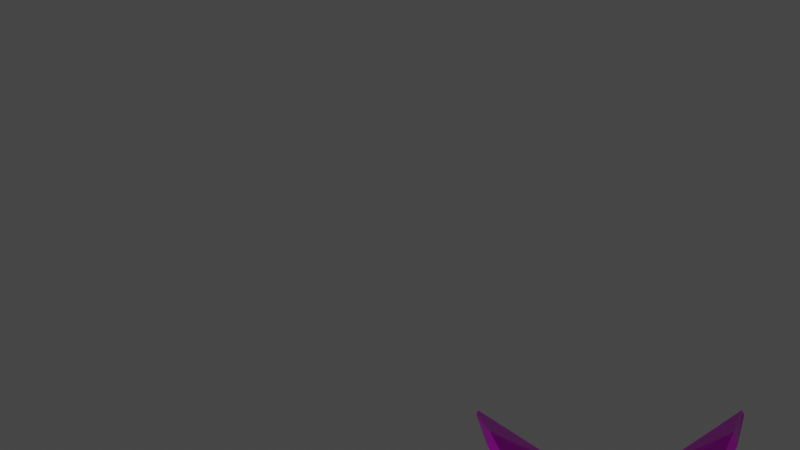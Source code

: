 # Source: untitled.blend  (saved by Blender 2.90.8; exported with 4.5.12 LTS)
import bpy
from mathutils import Matrix  # noqa: F401  (used for matrix-valued properties, if any)

bpy.ops.wm.read_factory_settings(use_empty=True)
scene = bpy.context.scene
scene.name = 'Scene'

# ---- collections
col_collection = bpy.data.collections.new('Collection'); scene.collection.children.link(col_collection)

# ---- images (referenced by path relative to the original .blend; pixels are not part of the script)
import os
ASSET_DIR = os.environ.get("B2B_ASSET_DIR", "")  # directory of the original .blend (textures are referenced by path, not embedded)
HERE = os.path.dirname(os.path.abspath(__file__))  # packed textures are extracted next to this script under _unpacked/

def load_image(name, relpath, width, height, colorspace="sRGB"):
    """Load a texture the original file referenced (path relative to the .blend, or extracted next to this script)."""
    p = next((c for c in (os.path.join(HERE, relpath), os.path.join(ASSET_DIR, relpath)) if relpath and os.path.exists(c)), "")
    if p:
        img = bpy.data.images.load(p, check_existing=True)
        img.name = name
    else:  # same state as the original file: an image datablock whose file is absent (Cycles renders it pink)
        img = bpy.data.images.new(name, width, height)
        img.source = "FILE"
        img.filepath = "//" + (relpath or name)
    img.colorspace_settings.name = colorspace
    return img
img_untitled_009 = load_image('Untitled.009', 'DOLPHIN.009.png', 1024, 1024, 'sRGB')

# ---- materials (node trees are filled in below, after node groups)
mat_material = bpy.data.materials.new('Material')
mat_material.use_transparent_shadow = False

# ---- material node trees
mat_material.use_nodes = True; mat_material.node_tree.nodes.clear()
_N = mat_material.node_tree.nodes; _L = mat_material.node_tree.links
n0 = _N.new('ShaderNodeOutputMaterial'); n0.name = 'Material Output'; n0.location = (300, 300)
n1 = _N.new('ShaderNodeBsdfPrincipled'); n1.name = 'Principled BSDF'; n1.location = (10, 300)
n1.distribution = 'GGX'
n1.subsurface_method = 'BURLEY'
n1.inputs[1].default_value = 0.1818
n1.inputs[2].default_value = 0.0
n1.inputs[3].default_value = 1.45
n1.inputs[13].default_value = 0.5073
n1.inputs[27].default_value = (0.0, 0.0, 0.0, 1.0)
n1.inputs[28].default_value = 1.0
n2 = _N.new('ShaderNodeTexImage'); n2.name = 'Image Texture'; n2.location = (-358, 151)
n2.image = img_untitled_009
_L.new(n1.outputs[0], n0.inputs[0])
_L.new(n2.outputs[0], n1.inputs[0])
n0.is_active_output = True

# ---- world
world_world = bpy.data.worlds.new('World'); scene.world = world_world
world_world.use_nodes = True; world_world.node_tree.nodes.clear()
_N = world_world.node_tree.nodes; _L = world_world.node_tree.links
n0 = _N.new('ShaderNodeOutputWorld'); n0.name = 'World Output'; n0.location = (300, 300)
n1 = _N.new('ShaderNodeBackground'); n1.name = 'Background'; n1.location = (10, 300)
n1.inputs[0].default_value = (0.05088, 0.05088, 0.05088, 1.0)
_L.new(n1.outputs[0], n0.inputs[0])
n0.is_active_output = True
world_world.color = (0.05088, 0.05088, 0.05088)
world_world.use_sun_shadow = False
world_world.sun_shadow_jitter_overblur = 0.0

# ---- cameras
cam_camera = bpy.data.cameras.new('Camera')
cam_camera.clip_end = 100.0
cam_camera.ortho_scale = 7.314

# ---- lights
light_light = bpy.data.lights.new('Light', 'POINT')
light_light.transmission_factor = 0.0
light_light.energy = 1000.0
light_light.shadow_soft_size = 0.1
light_light.shadow_maximum_resolution = 0.006
light_light.use_absolute_resolution = True

# ---- meshes
me_plane = bpy.data.meshes.new('Plane')
me_plane.from_pydata([(-0.4356, -0.3371, 0.0), (0.1009, -0.3896, 0.0), (-0.4336, 0.4175, 0.0), (-0.06302, 0.5118, 0.0), (-0.9604, -0.2489, 0.0), (-0.9589, 0.3293, 0.0), (-1.177, -0.2553, 0.0), (-1.248, 0.2503, 0.0), (-1.61, -0.2093, 0.0), (-1.582, 0.1125, 0.0), (-1.754, -0.1503, 0.0), (-1.819, -0.03187, 0.0), (0.8718, -0.4038, 0.0), (0.613, 0.5052, 0.0), (-0.139, 0.9068, 0.0), (0.01288, 0.9116, 0.0), (0.3034, 0.7844, 0.0), (0.01104, 0.696, 0.0), (1.221, -0.3772, 0.0), (0.9852, 0.4634, 0.0), (1.631, -0.3468, 0.0), (1.559, 0.2925, 0.0), (1.912, -0.2975, 0.0), (1.931, 0.1254, 0.0), (2.011, -0.2823, 0.0), (2.052, -0.06068, 0.0), (2.182, -0.2937, 0.0), (2.201, -0.1063, 0.0), (2.334, -0.2177, 0.0), (2.337, -0.1746, 0.0), (-1.787, -0.09106, 0.0), (-1.596, -0.0484, 0.0), (-1.212, -0.002461, 0.0), (-0.9596, 0.0402, 0.0), (0.5984, -0.6279, 0.0), (0.6325, -0.6773, 0.0), (0.7883, -0.5026, 0.0), (1.134, -0.476, 0.0), (0.6952, -0.5728, 0.0), (0.9326, -0.626, 0.0), (0.01893, 0.06107, 0.0), (-0.4346, 0.0402, 0.0), (0.7424, 0.05071, 0.0), (1.103, 0.04312, 0.0), (1.595, -0.02715, 0.0), (1.922, -0.08602, 0.0), (2.032, -0.1715, 0.0), (2.191, -0.2, 0.0), (2.336, -0.1962, 0.0)], [], [(41, 40, 3, 2), (41, 2, 5, 33), (33, 5, 7, 32), (32, 7, 9, 31), (31, 9, 11, 30), (40, 1, 12, 42), (17, 16, 15, 14), (3, 13, 16, 17), (42, 12, 18, 43), (43, 18, 20, 44), (44, 20, 22, 45), (45, 22, 24, 46), (46, 24, 26, 47), (47, 26, 28, 48), (23, 45, 46, 25), (25, 46, 47, 27), (39, 38, 34, 35), (18, 12, 36, 37), (37, 36, 38, 39), (27, 47, 48, 29), (21, 44, 45, 23), (19, 43, 44, 21), (13, 42, 43, 19), (3, 40, 42, 13), (8, 31, 30, 10), (6, 32, 31, 8), (4, 33, 32, 6), (0, 41, 33, 4), (0, 1, 40, 41)])
_uv = me_plane.uv_layers.new(name='UVMap')
_uv.uv.foreach_set('vector', [0.0, 0.5, 1.0, 0.5, 1.0, 1.0, 0.0, 1.0, 0.0, 0.5, 0.0, 1.0, 0.0, 1.0, 0.0, 0.5, 0.0, 0.5, 0.0, 1.0, 0.0, 1.0, 0.0, 0.5, 0.0, 0.5, 0.0, 1.0, 0.0, 1.0, 0.0, 0.5, 0.0, 0.5, 0.0, 1.0, 0.0, 1.0, 0.0, 0.5, 1.0, 0.5, 1.0, 0.0, 1.0, 0.0, 1.0, 0.5, 1.0, 1.0, 1.0, 1.0, 1.0, 1.0, 1.0, 1.0, 1.0, 1.0, 1.0, 1.0, 1.0, 1.0, 1.0, 1.0, 1.0, 0.5, 1.0, 0.0, 1.0, 0.0, 1.0, 0.5, 1.0, 0.5, 1.0, 0.0, 1.0, 0.0, 1.0, 0.5, 1.0, 0.5, 1.0, 0.0, 1.0, 0.0, 1.0, 0.5, 1.0, 0.5, 1.0, 0.0, 1.0, 0.0, 1.0, 0.5, 1.0, 0.5, 1.0, 0.0, 1.0, 0.0, 1.0, 0.5, 1.0, 0.5, 1.0, 0.0, 1.0, 0.0, 1.0, 0.5, 1.0, 1.0, 1.0, 0.5, 1.0, 0.5, 1.0, 1.0, 1.0, 1.0, 1.0, 0.5, 1.0, 0.5, 1.0, 1.0, 1.0, 0.0, 1.0, 0.0, 1.0, 0.0, 1.0, 0.0, 1.0, 0.0, 1.0, 0.0, 1.0, 0.0, 1.0, 0.0, 1.0, 0.0, 1.0, 0.0, 1.0, 0.0, 1.0, 0.0, 1.0, 1.0, 1.0, 0.5, 1.0, 0.5, 1.0, 1.0, 1.0, 1.0, 1.0, 0.5, 1.0, 0.5, 1.0, 1.0, 1.0, 1.0, 1.0, 0.5, 1.0, 0.5, 1.0, 1.0, 1.0, 1.0, 1.0, 0.5, 1.0, 0.5, 1.0, 1.0, 1.0, 1.0, 1.0, 0.5, 1.0, 0.5, 1.0, 1.0, 0.0, 0.0, 0.0, 0.5, 0.0, 0.5, 0.0, 0.0, 0.0, 0.0, 0.0, 0.5, 0.0, 0.5, 0.0, 0.0, 0.0, 0.0, 0.0, 0.5, 0.0, 0.5, 0.0, 0.0, 0.0, 0.0, 0.0, 0.5, 0.0, 0.5, 0.0, 0.0, 0.0, 0.0, 1.0, 0.0, 1.0, 0.5, 0.0, 0.5])
me_plane.use_remesh_fix_poles = True
me_plane.use_remesh_preserve_attributes = False
me_plane.use_mirror_vertex_groups = False
me_plane.update()
me_cylinder = bpy.data.meshes.new('Cylinder')
me_cylinder.from_pydata([(-0.4738, -0.4277, -0.4739), (-0.4293, -0.4874, -0.2887), (-0.7756, -0.2998, -0.4194), (-0.7725, -0.3419, -0.2267), (-0.2478, -0.3011, -0.5216), (-0.2054, -0.3433, -0.34), (-0.3569, -0.5705, 0.2995), (-0.7072, -0.4118, 0.3045), (-0.1288, -0.4133, 0.2449), (-0.2776, -0.5556, 0.6523), (-0.6531, -0.3948, 0.6877), (-0.0773, -0.3963, 0.5998), (-0.2342, -0.4309, 1.267), (-0.5696, -0.3294, 1.331), (-0.0618, -0.3393, 1.219), (-0.2323, -0.3445, 1.597), (-0.5445, -0.2749, 1.662), (-0.1031, -0.2758, 1.564), (-0.2707, -0.2201, 1.913), (-0.4631, -0.1661, 1.938), (-0.1593, -0.1669, 1.897), (-0.2664, -0.1642, 2.05), (-0.4079, -0.1265, 2.082), (-0.1553, -0.1274, 2.062), (-0.5102, -0.2951, -0.9793), (-0.7705, -0.2061, -0.9322), (-0.236, -0.2075, -1.032), (-0.4969, -0.2222, -1.278), (-0.7077, -0.1693, -1.251), (-0.259, -0.1704, -1.296), (-0.2912, -0.1461, -1.784), (-0.4628, -0.06598, -1.786), (-0.1723, -0.06672, -1.822), (-0.07819, -0.1286, -2.151), (-0.1336, -0.09218, -2.203), (-0.01083, -0.08065, -2.146), (-0.2463, -0.2543, -0.7647), (-0.772, -0.2529, -0.664), (-0.491, -0.3614, -0.7148), (-0.2661, -0.1474, 2.13), (-0.3619, -0.09984, 2.148), (-0.1522, -0.09459, 2.133), (0.2896, -0.5836, -2.481), (0.2189, -0.5792, -2.491), (0.2279, 0.006283, -2.329), (0.3585, -0.5799, -2.5), (0.4884, -0.7497, -2.792), (0.4252, -0.7293, -2.788), (0.5701, -0.73, -2.792), (-0.2373, -0.09859, 2.257), (-0.298, -0.07608, 2.268), (-0.1311, -0.0526, 2.265), (-0.2235, -0.07657, 2.364), (-0.266, -0.04779, 2.371), (-0.131, -0.04841, 2.367), (-0.1997, -0.03896, 2.421), (-0.2165, -0.02802, 2.418), (-0.1642, -0.03175, 2.422), (-1.051, -0.05313, -0.2454), (-0.9964, -0.05163, 0.3148), (-1.437, -0.02633, -0.1496), (-1.45, -0.01428, -0.1235), (-1.284, -0.01938, 0.1266), (-1.182, -0.04771, -0.09142), (0.6356, -0.8402, -3.101), (0.6211, -0.8144, -3.11), (0.6665, -0.8284, -3.108), (-0.5959, -0.3478, 1.059), (-0.009831, -0.3485, 0.9622), (-0.266, -0.4983, 1.007), (0.02346, -0.3731, 0.7432), (-0.6331, -0.3802, 0.8283), (-0.2717, -0.5379, 0.7879), (-0.01425, -0.3752, 0.709), (-0.1329, -0.3615, 1.215), (-0.05724, -0.4026, 0.7388), (-0.1117, -0.3349, 1.25), (-0.09198, -0.3769, 0.9574), (0.4395, -1.025, 0.6403), (0.4668, -1.049, 0.551), (0.4494, -1.03, 0.4875), (0.4438, -1.03, 0.4825), (0.429, -1.028, 0.6397), (0.4374, -1.034, 0.4869), (0.4321, -1.024, 0.645), (0.4578, -1.053, 0.55), (0.1495, -0.7207, 1.08), (0.1167, -0.7537, 0.8692), (0.1436, -0.7571, 0.7083), (0.1804, -0.7375, 0.8705), (0.1087, -0.7334, 1.077), (0.1899, -0.7401, 0.7108), (0.1209, -0.7181, 1.097), (0.1682, -0.7413, 0.6912), (-0.4716, 0.4405, -0.4741), (-0.4268, 0.5001, -0.2889), (-0.774, 0.3142, -0.4195), (-0.7707, 0.3563, -0.2269), (-1.049, 0.007895, -0.4104), (-0.009755, 0.005231, -0.567), (0.001529, 0.005246, -0.3734), (-0.2462, 0.3128, -0.5217), (-0.2036, 0.3549, -0.3402), (-0.3539, 0.5831, 0.2992), (-0.7051, 0.4262, 0.3043), (0.1168, 0.005089, 0.2184), (-0.1267, 0.4247, 0.2447), (-0.2748, 0.568, 0.652), (-0.651, 0.4091, 0.6875), (-0.9503, 0.007913, 0.7652), (-0.07527, 0.4076, 0.5996), (-0.2319, 0.4433, 1.267), (-0.5679, 0.3435, 1.331), (-0.7844, 0.007631, 1.372), (0.1407, 0.005251, 1.2), (-0.06005, 0.3509, 1.219), (-0.2306, 0.3571, 1.597), (-0.543, 0.2891, 1.662), (-0.6992, 0.007483, 1.671), (0.07715, 0.005489, 1.54), (-0.1085, 0.2883, 1.564), (-0.2695, 0.233, 1.913), (-0.4622, 0.18, 1.938), (-0.5943, 0.007281, 1.947), (-0.01493, 0.005797, 1.871), (-0.1584, 0.1792, 1.897), (-0.2656, 0.1771, 2.05), (-0.4072, 0.1402, 2.082), (-0.4702, 0.007006, 2.122), (-0.07215, 0.005987, 2.07), (-0.1546, 0.1398, 2.062), (-0.5087, 0.3079, -0.9794), (-0.7694, 0.2203, -0.9323), (-0.8569, 0.007295, -0.9166), (-0.05459, 0.005233, -1.056), (-0.2349, 0.2189, -1.032), (-0.4957, 0.2348, -1.278), (-0.7068, 0.1829, -1.251), (-0.7812, 0.007031, -1.238), (-0.0488, 0.005162, -1.305), (-0.2581, 0.1818, -1.296), (-0.2904, 0.1575, -1.784), (-0.4625, 0.07818, -1.786), (-0.5475, 0.006316, -1.782), (0.02626, 0.004851, -1.841), (-0.1719, 0.07744, -1.822), (-0.07751, 0.1387, -2.151), (-0.1331, 0.1025, -2.203), (-0.173, 0.005277, -2.184), (0.1634, 0.005347, -2.165), (-0.004369, 0.1009, -2.137), (-0.245, 0.2659, -0.7648), (-0.04204, 0.005263, -0.7831), (-0.9425, 0.007571, -0.6564), (-0.7707, 0.2672, -0.6641), (-0.4891, 0.3742, -0.715), (-0.2653, 0.1604, 2.13), (-0.3613, 0.1133, 2.148), (-0.417, 0.006685, 2.192), (-0.08026, 0.006189, 2.14), (-0.1516, 0.107, 2.133), (0.2926, 0.5916, -2.481), (0.2218, 0.5876, -2.491), (0.006848, 0.004782, -2.359), (0.2295, 0.005978, -2.329), (0.3615, 0.5876, -2.5), (0.4922, 0.7566, -2.792), (0.4289, 0.7365, -2.789), (0.1101, 0.004505, -2.428), (0.289, 0.004044, -2.466), (0.5738, 0.7365, -2.792), (-0.2367, 0.1115, 2.257), (-0.2976, 0.08928, 2.268), (-0.33, 0.00669, 2.293), (-0.11, 0.006131, 2.281), (-0.1308, 0.06502, 2.265), (-0.223, 0.08944, 2.364), (-0.2658, 0.06089, 2.371), (-0.2754, 0.006573, 2.386), (-0.1243, 0.006191, 2.387), (-0.1307, 0.06081, 2.367), (-0.1994, 0.05174, 2.421), (-0.2163, 0.04088, 2.418), (-0.2316, 0.00647, 2.422), (-0.1582, 0.006286, 2.427), (-0.164, 0.04435, 2.422), (-1.051, 0.06901, -0.2455), (-1.014, 0.007991, 0.3981), (-0.9961, 0.06748, 0.3148), (-1.094, 0.008035, -0.3081), (-1.445, 0.008957, -0.1515), (-1.458, 0.008995, -0.1255), (-1.437, 0.0442, -0.1496), (-1.467, 0.009024, -0.106), (-1.45, 0.03224, -0.1235), (-1.435, 0.008928, -0.1697), (-1.232, 0.008416, -0.1585), (-1.284, 0.03661, 0.1266), (-1.341, 0.008755, 0.1201), (-1.182, 0.06433, -0.09144), (0.6422, 0.8442, -3.1), (0.6252, 0.8205, -3.111), (0.1762, 0.004362, -2.495), (0.2273, 0.004183, -2.542), (0.6707, 0.8343, -3.108), (-0.5941, 0.362, 1.059), (-0.8631, 0.007768, 1.096), (0.1517, 0.005153, 0.8911), (-0.008039, 0.3596, 0.962), (-0.2634, 0.5108, 1.007), (-0.921, 0.007868, 0.8934), (0.02538, 0.3839, 0.743), (-0.6311, 0.3945, 0.8281), (0.1628, 0.00509, 0.736), (-0.269, 0.5503, 0.7876), (-0.01232, 0.3863, 0.7088), (-0.131, 0.3734, 1.215), (-0.05518, 0.4139, 0.7386), (-0.1099, 0.3467, 1.25), (-0.09004, 0.3884, 0.9572), (0.4447, 1.033, 0.6399), (0.4795, 1.058, 0.5499), (0.4546, 1.038, 0.4871), (0.449, 1.039, 0.482), (0.4342, 1.037, 0.6393), (0.4427, 1.043, 0.4864), (0.4373, 1.033, 0.6445), (0.4673, 1.062, 0.5491), (0.1532, 0.7311, 1.079), (0.1205, 0.7641, 0.8689), (0.1474, 0.7673, 0.7079), (0.1842, 0.7477, 0.8701), (0.1124, 0.744, 1.077), (0.1937, 0.7501, 0.7105), (0.1245, 0.7287, 1.097), (0.172, 0.7514, 0.6908), (0.6536, 0.8023, -3.087), (0.652, -0.8137, -3.061), (0.6533, -0.8035, -3.091)], [], [(0, 1, 3, 2), (2, 3, 58, 189, 98), (99, 100, 5, 4), (4, 5, 1, 0), (152, 36, 26, 134), (5, 100, 105, 8), (62, 198, 193, 61), (1, 5, 8, 6), (3, 1, 6, 7), (206, 67, 13, 113), (7, 6, 9, 10), (6, 8, 11, 9), (196, 63, 60, 195), (12, 74, 76, 17, 15), (68, 207, 114, 14), (67, 69, 12, 13), (69, 77, 74, 12), (113, 13, 16, 118), (14, 114, 119, 17, 76), (13, 12, 15, 16), (20, 124, 129, 23), (16, 15, 18, 19), (15, 17, 20, 18), (118, 16, 19, 123), (17, 119, 124, 20), (128, 22, 40, 158), (19, 18, 21, 22), (18, 20, 23, 21), (123, 19, 22, 128), (26, 24, 27, 29), (37, 153, 133, 25), (36, 38, 24, 26), (38, 37, 25, 24), (25, 133, 138, 28), (134, 26, 29, 139), (24, 25, 28, 27), (144, 32, 35, 149), (27, 28, 31, 30), (29, 27, 30, 32), (28, 138, 143, 31), (139, 29, 32, 144), (30, 31, 34, 33), (32, 30, 33, 35), (31, 143, 148, 34), (0, 2, 37, 38), (4, 0, 38, 36), (2, 98, 153, 37), (99, 4, 36, 152), (23, 129, 159, 41), (22, 21, 39, 40), (21, 23, 41, 39), (149, 35, 45, 44), (33, 34, 43, 42), (35, 33, 42, 45), (34, 148, 163, 43), (44, 45, 48, 169), (42, 43, 47, 46), (45, 42, 46, 48), (43, 163, 168, 47), (158, 40, 50, 173), (41, 159, 174, 51), (40, 39, 49, 50), (39, 41, 51, 49), (51, 174, 179, 54), (50, 49, 52, 53), (49, 51, 54, 52), (173, 50, 53, 178), (54, 179, 184, 57), (53, 52, 55, 56), (52, 54, 57, 55), (178, 53, 56, 183), (56, 55, 57, 184, 183), (63, 62, 61, 60), (187, 59, 7, 10, 109), (59, 58, 3, 7), (190, 60, 61, 191), (191, 61, 193), (195, 60, 190), (58, 59, 62, 63), (189, 58, 63, 196), (59, 187, 198, 62), (169, 48, 237, 238, 203), (46, 47, 65, 64), (48, 46, 64, 66, 237), (47, 168, 202, 65), (72, 75, 77, 69), (71, 72, 69, 67), (70, 213, 207, 68), (210, 71, 67, 206), (109, 10, 71, 210), (10, 9, 72, 71), (9, 11, 73, 75, 72), (91, 89, 79, 80), (90, 87, 85, 82), (89, 86, 78, 79), (87, 88, 83, 85), (86, 92, 84, 78), (88, 93, 81, 83), (92, 90, 82, 84), (93, 91, 80, 81), (73, 70, 91, 93), (76, 74, 90, 92), (75, 73, 93, 88), (14, 76, 92, 86), (77, 75, 88, 87), (68, 14, 86, 89), (74, 77, 87, 90), (70, 68, 89, 91), (64, 65, 238, 66), (105, 213, 70, 73, 11, 8), (94, 96, 97, 95), (96, 98, 189, 186, 97), (99, 101, 102, 100), (101, 94, 95, 102), (152, 134, 135, 151), (102, 106, 105, 100), (197, 194, 193, 198), (95, 103, 106, 102), (97, 104, 103, 95), (206, 113, 112, 205), (104, 108, 107, 103), (103, 107, 110, 106), (196, 195, 192, 199), (111, 116, 120, 218, 216), (208, 115, 114, 207), (205, 112, 111, 209), (209, 111, 216, 219), (113, 118, 117, 112), (115, 218, 120, 119, 114), (112, 117, 116, 111), (125, 130, 129, 124), (117, 122, 121, 116), (116, 121, 125, 120), (118, 123, 122, 117), (120, 125, 124, 119), (128, 158, 157, 127), (122, 127, 126, 121), (121, 126, 130, 125), (123, 128, 127, 122), (135, 140, 136, 131), (154, 132, 133, 153), (151, 135, 131, 155), (155, 131, 132, 154), (132, 137, 138, 133), (134, 139, 140, 135), (131, 136, 137, 132), (144, 149, 150, 145), (136, 141, 142, 137), (140, 145, 141, 136), (137, 142, 143, 138), (139, 144, 145, 140), (141, 146, 147, 142), (145, 150, 146, 141), (142, 147, 148, 143), (94, 155, 154, 96), (101, 151, 155, 94), (96, 154, 153, 98), (99, 152, 151, 101), (130, 160, 159, 129), (127, 157, 156, 126), (126, 156, 160, 130), (149, 164, 165, 150), (146, 161, 162, 147), (150, 165, 161, 146), (147, 162, 163, 148), (164, 169, 170, 165), (161, 166, 167, 162), (165, 170, 166, 161), (162, 167, 168, 163), (158, 173, 172, 157), (160, 175, 174, 159), (157, 172, 171, 156), (156, 171, 175, 160), (175, 180, 179, 174), (172, 177, 176, 171), (171, 176, 180, 175), (173, 178, 177, 172), (180, 185, 184, 179), (177, 182, 181, 176), (176, 181, 185, 180), (178, 183, 182, 177), (182, 183, 184, 185, 181), (199, 192, 194, 197), (187, 109, 108, 104, 188), (188, 104, 97, 186), (190, 191, 194, 192), (191, 193, 194), (195, 190, 192), (186, 199, 197, 188), (189, 196, 199, 186), (188, 197, 198, 187), (169, 203, 236, 204, 170), (166, 200, 201, 167), (170, 204, 200, 166), (167, 201, 202, 168), (214, 209, 219, 217), (212, 205, 209, 214), (211, 208, 207, 213), (210, 206, 205, 212), (109, 210, 212, 108), (108, 212, 214, 107), (107, 214, 217, 215, 110), (233, 222, 221, 231), (232, 224, 227, 229), (231, 221, 220, 228), (229, 227, 225, 230), (228, 220, 226, 234), (230, 225, 223, 235), (234, 226, 224, 232), (235, 223, 222, 233), (215, 235, 233, 211), (218, 234, 232, 216), (217, 230, 235, 215), (115, 228, 234, 218), (219, 229, 230, 217), (208, 231, 228, 115), (216, 232, 229, 219), (211, 233, 231, 208), (200, 204, 236, 201), (105, 106, 110, 215, 211, 213), (201, 236, 203, 202), (238, 65, 202, 203), (238, 237, 66), (220, 221, 222, 223, 225, 227, 224, 226), (78, 84, 82, 85, 83, 81, 80, 79)])
_uv = me_cylinder.uv_layers.new(name='UVMap')
_uv.uv.foreach_set('vector', [0.4514, 0.489, 0.4717, 0.5182, 0.4097, 0.54, 0.3968, 0.5082, 0.3968, 0.5082, 0.4097, 0.54, 0.3359, 0.5516, 0.3202, 0.5436, 0.3226, 0.5251, 0.8157, 0.2825, 0.8174, 0.3162, 0.7464, 0.3181, 0.7453, 0.288, 0.7453, 0.288, 0.7464, 0.3181, 0.6971, 0.3279, 0.6977, 0.2977, 0.8111, 0.2454, 0.751, 0.2465, 0.758, 0.2006, 0.8092, 0.1978, 0.7464, 0.3181, 0.8174, 0.3162, 0.834, 0.4176, 0.7493, 0.4175, 0.3142, 0.6213, 0.3029, 0.6222, 0.277, 0.5854, 0.2815, 0.5813, 0.6971, 0.3279, 0.7464, 0.3181, 0.7493, 0.4175, 0.6978, 0.4276, 0.4097, 0.54, 0.4717, 0.5182, 0.514, 0.6158, 0.4472, 0.6284, 0.4051, 0.7823, 0.4833, 0.759, 0.495, 0.8062, 0.4263, 0.8285, 0.4472, 0.6284, 0.514, 0.6158, 0.5364, 0.6759, 0.4671, 0.6942, 0.6978, 0.4276, 0.7493, 0.4175, 0.7587, 0.479, 0.711, 0.4882, 0.8059, 0.8448, 0.7923, 0.8551, 0.7974, 0.8089, 0.8048, 0.8088, 0.732, 0.5977, 0.7548, 0.5883, 0.761, 0.5947, 0.7692, 0.6506, 0.7425, 0.6573, 0.7741, 0.5422, 0.8391, 0.5346, 0.8375, 0.5889, 0.7677, 0.5882, 0.4833, 0.759, 0.5445, 0.739, 0.5505, 0.7856, 0.495, 0.8062, 0.7195, 0.5513, 0.7589, 0.5422, 0.7548, 0.5883, 0.732, 0.5977, 0.4263, 0.8285, 0.495, 0.8062, 0.5043, 0.8649, 0.4493, 0.8786, 0.7677, 0.5882, 0.8375, 0.5889, 0.8284, 0.6495, 0.7692, 0.6506, 0.761, 0.5947, 0.495, 0.8062, 0.5505, 0.7856, 0.5528, 0.8456, 0.5043, 0.8649, 0.7739, 0.7123, 0.8151, 0.7089, 0.8069, 0.7448, 0.7792, 0.742, 0.5043, 0.8649, 0.5528, 0.8456, 0.5445, 0.9051, 0.5127, 0.9147, 0.7425, 0.6573, 0.7692, 0.6506, 0.7739, 0.7123, 0.7516, 0.7159, 0.4493, 0.8786, 0.5043, 0.8649, 0.5127, 0.9147, 0.4741, 0.9245, 0.7692, 0.6506, 0.8284, 0.6495, 0.8151, 0.7089, 0.7739, 0.7123, 0.4977, 0.9525, 0.5209, 0.94, 0.5264, 0.9515, 0.5076, 0.9637, 0.5127, 0.9147, 0.5445, 0.9051, 0.5435, 0.9307, 0.5209, 0.94, 0.7516, 0.7159, 0.7739, 0.7123, 0.7792, 0.742, 0.7588, 0.7411, 0.4741, 0.9245, 0.5127, 0.9147, 0.5209, 0.94, 0.4977, 0.9525, 0.758, 0.2006, 0.708, 0.2128, 0.7185, 0.162, 0.759, 0.1557, 0.3823, 0.4674, 0.3278, 0.4806, 0.3296, 0.434, 0.3667, 0.4225, 0.751, 0.2465, 0.703, 0.2573, 0.708, 0.2128, 0.758, 0.2006, 0.4319, 0.4498, 0.3823, 0.4674, 0.3667, 0.4225, 0.4111, 0.4067, 0.3667, 0.4225, 0.3296, 0.434, 0.3277, 0.3771, 0.3587, 0.3675, 0.8092, 0.1978, 0.758, 0.2006, 0.759, 0.1557, 0.81, 0.1541, 0.4111, 0.4067, 0.3667, 0.4225, 0.3587, 0.3675, 0.3928, 0.3572, 0.8208, 0.05918, 0.7837, 0.06449, 0.8054, 0.004485, 0.8407, 0.0, 0.3928, 0.3572, 0.3587, 0.3675, 0.3592, 0.2741, 0.3923, 0.2686, 0.759, 0.1557, 0.7185, 0.162, 0.7572, 0.07155, 0.7837, 0.06449, 0.3587, 0.3675, 0.3277, 0.3771, 0.339, 0.2787, 0.3592, 0.2741, 0.81, 0.1541, 0.759, 0.1557, 0.7837, 0.06449, 0.8208, 0.05918, 0.3923, 0.2686, 0.3592, 0.2741, 0.3913, 0.195, 0.4053, 0.2018, 0.7837, 0.06449, 0.7572, 0.07155, 0.79, 0.003863, 0.8054, 0.004485, 0.3592, 0.2741, 0.339, 0.2787, 0.3748, 0.2022, 0.3913, 0.195, 0.4514, 0.489, 0.3968, 0.5082, 0.3823, 0.4674, 0.4319, 0.4498, 0.7453, 0.288, 0.6977, 0.2977, 0.703, 0.2573, 0.751, 0.2465, 0.3968, 0.5082, 0.3226, 0.5251, 0.3278, 0.4806, 0.3823, 0.4674, 0.8157, 0.2825, 0.7453, 0.288, 0.751, 0.2465, 0.8111, 0.2454, 0.7792, 0.742, 0.8069, 0.7448, 0.8058, 0.7572, 0.7835, 0.755, 0.5209, 0.94, 0.5435, 0.9307, 0.5446, 0.945, 0.5264, 0.9515, 0.7588, 0.7411, 0.7792, 0.742, 0.7835, 0.755, 0.7608, 0.7554, 0.7468, 0.9065, 0.7113, 0.8986, 0.7599, 0.8088, 0.7599, 0.9087, 0.4053, 0.2018, 0.3913, 0.195, 0.4875, 0.1223, 0.4981, 0.1227, 0.7113, 0.8986, 0.6971, 0.8934, 0.7471, 0.8105, 0.7599, 0.8088, 0.9164, 0.1951, 0.9156, 0.1789, 0.9468, 0.178, 0.9468, 0.2725, 0.9467, 0.8727, 0.9206, 0.7758, 0.9435, 0.711, 0.965, 0.854, 0.4981, 0.1227, 0.4875, 0.1223, 0.5226, 0.06213, 0.5335, 0.05965, 0.7809, 0.8148, 0.7904, 0.8088, 0.7923, 0.871, 0.7786, 0.8743, 0.4875, 0.1223, 0.3928, 0.1688, 0.4043, 0.1549, 0.5226, 0.06213, 0.5076, 0.9637, 0.5264, 0.9515, 0.5368, 0.9718, 0.5233, 0.9795, 0.7835, 0.755, 0.8058, 0.7572, 0.8014, 0.7825, 0.7915, 0.7788, 0.5264, 0.9515, 0.5446, 0.945, 0.5474, 0.9681, 0.5368, 0.9718, 0.7608, 0.7554, 0.7835, 0.755, 0.7915, 0.7788, 0.7707, 0.7782, 0.7915, 0.7788, 0.8014, 0.7825, 0.7994, 0.8011, 0.792, 0.7966, 0.5368, 0.9718, 0.5474, 0.9681, 0.5506, 0.9871, 0.5416, 0.99, 0.7707, 0.7782, 0.7915, 0.7788, 0.792, 0.7966, 0.7753, 0.7971, 0.5233, 0.9795, 0.5368, 0.9718, 0.5416, 0.99, 0.5343, 0.9946, 0.792, 0.7966, 0.7994, 0.8011, 0.7945, 0.8088, 0.7892, 0.8073, 0.5416, 0.99, 0.5506, 0.9871, 0.5515, 0.9978, 0.5478, 0.998, 0.7753, 0.7971, 0.792, 0.7966, 0.7892, 0.8073, 0.7832, 0.8075, 0.5343, 0.9946, 0.5416, 0.99, 0.5478, 0.998, 0.5416, 1.0, 0.5541, 0.8236, 0.5528, 0.8202, 0.5557, 0.8144, 0.5626, 0.815, 0.5595, 0.8276, 0.3233, 0.5808, 0.3142, 0.6213, 0.2815, 0.5813, 0.2837, 0.5761, 0.3581, 0.6643, 0.3645, 0.6475, 0.4472, 0.6284, 0.4671, 0.6942, 0.3807, 0.7266, 0.3645, 0.6475, 0.3359, 0.5516, 0.4097, 0.54, 0.4472, 0.6284, 0.2783, 0.5771, 0.2837, 0.5761, 0.2815, 0.5813, 0.2776, 0.5818, 0.2776, 0.5818, 0.2815, 0.5813, 0.277, 0.5854, 0.279, 0.5738, 0.2837, 0.5761, 0.2783, 0.5771, 0.3359, 0.5516, 0.3645, 0.6475, 0.3142, 0.6213, 0.3233, 0.5808, 0.3202, 0.5436, 0.3359, 0.5516, 0.3233, 0.5808, 0.3072, 0.572, 0.3645, 0.6475, 0.3581, 0.6643, 0.3029, 0.6222, 0.3142, 0.6213, 0.965, 0.854, 0.9435, 0.711, 0.9751, 0.6687, 0.9807, 0.667, 0.9807, 0.8529, 0.5335, 0.05965, 0.5226, 0.06213, 0.5474, 0.0, 0.5528, 0.0005147, 0.7786, 0.8743, 0.7923, 0.871, 0.7923, 0.9305, 0.7869, 0.933, 0.7856, 0.9241, 0.5226, 0.06213, 0.4043, 0.1549, 0.4107, 0.1421, 0.5474, 0.0, 0.714, 0.5122, 0.7609, 0.5028, 0.7589, 0.5422, 0.7195, 0.5513, 0.4734, 0.7187, 0.5402, 0.6998, 0.5445, 0.739, 0.4833, 0.759, 0.776, 0.5027, 0.8407, 0.5073, 0.8391, 0.5346, 0.7741, 0.5422, 0.3895, 0.7483, 0.4734, 0.7187, 0.4833, 0.759, 0.4051, 0.7823, 0.3807, 0.7266, 0.4671, 0.6942, 0.4734, 0.7187, 0.3895, 0.7483, 0.4671, 0.6942, 0.5364, 0.6759, 0.5402, 0.6998, 0.4734, 0.7187, 0.711, 0.4882, 0.7587, 0.479, 0.7703, 0.4974, 0.7609, 0.5028, 0.714, 0.5122, 0.8648, 0.5827, 0.8927, 0.5727, 0.8598, 0.6612, 0.8471, 0.6603, 0.9206, 0.3929, 0.8856, 0.3767, 0.8598, 0.2816, 0.8729, 0.2936, 0.8927, 0.5727, 0.928, 0.5559, 0.8737, 0.6503, 0.8598, 0.6612, 0.8856, 0.3767, 0.8592, 0.3631, 0.847, 0.2824, 0.8598, 0.2816, 0.8121, 0.8128, 0.8155, 0.8088, 0.8161, 0.9006, 0.8152, 0.9017, 0.7599, 0.8748, 0.7657, 0.8743, 0.7786, 0.9279, 0.7771, 0.928, 0.8155, 0.8088, 0.8194, 0.8121, 0.8171, 0.9015, 0.8161, 0.9006, 0.8607, 0.5816, 0.8648, 0.5827, 0.8471, 0.6603, 0.846, 0.66, 0.8407, 0.5132, 0.8478, 0.5151, 0.8648, 0.5827, 0.8607, 0.5816, 0.9243, 0.4759, 0.9179, 0.4732, 0.9206, 0.3929, 0.9243, 0.3945, 0.7686, 0.8097, 0.7786, 0.8088, 0.7657, 0.8743, 0.7599, 0.8748, 0.8328, 0.8136, 0.8407, 0.8088, 0.8407, 0.8836, 0.8362, 0.8863, 0.8759, 0.4506, 0.8407, 0.4299, 0.8592, 0.3631, 0.8856, 0.3767, 0.8845, 0.4965, 0.928, 0.4759, 0.928, 0.5559, 0.8927, 0.5727, 0.9179, 0.4732, 0.8759, 0.4506, 0.8856, 0.3767, 0.9206, 0.3929, 0.8478, 0.5151, 0.8845, 0.4965, 0.8927, 0.5727, 0.8648, 0.5827, 0.9101, 0.2816, 0.9072, 0.2769, 0.9136, 0.2759, 0.9156, 0.279, 0.834, 0.4176, 0.8407, 0.5073, 0.776, 0.5027, 0.7703, 0.4974, 0.7587, 0.479, 0.7493, 0.4175, 0.1749, 0.5022, 0.1202, 0.481, 0.133, 0.4486, 0.1953, 0.4726, 0.1202, 0.481, 0.04608, 0.4649, 0.04366, 0.4458, 0.05934, 0.4375, 0.133, 0.4486, 0.6771, 0.5308, 0.6048, 0.5228, 0.6036, 0.4909, 0.6784, 0.4965, 0.6048, 0.5228, 0.5601, 0.5139, 0.5565, 0.4814, 0.6036, 0.4909, 0.6734, 0.5689, 0.6719, 0.6173, 0.6198, 0.613, 0.6118, 0.5657, 0.6036, 0.4909, 0.6023, 0.3878, 0.6918, 0.3922, 0.6784, 0.4965, 0.03744, 0.3654, 0.004489, 0.4037, 0.0, 0.3996, 0.02604, 0.3642, 0.5565, 0.4814, 0.5528, 0.3778, 0.6023, 0.3878, 0.6036, 0.4909, 0.133, 0.4486, 0.1706, 0.3599, 0.2376, 0.3745, 0.1953, 0.4726, 0.129, 0.2093, 0.1503, 0.1638, 0.2187, 0.1843, 0.2069, 0.2311, 0.1706, 0.3599, 0.1906, 0.2947, 0.2601, 0.3154, 0.2376, 0.3745, 0.5528, 0.3778, 0.5642, 0.3156, 0.6108, 0.3251, 0.6023, 0.3878, 0.8059, 0.8448, 0.8048, 0.8088, 0.8098, 0.8089, 0.8121, 0.8551, 0.5874, 0.2065, 0.6002, 0.1477, 0.6243, 0.1538, 0.6156, 0.2096, 0.6093, 0.2158, 0.6255, 0.2611, 0.6208, 0.2153, 0.6945, 0.2183, 0.6958, 0.2732, 0.2069, 0.2311, 0.2187, 0.1843, 0.2745, 0.2075, 0.2684, 0.2531, 0.5739, 0.2526, 0.5874, 0.2065, 0.6093, 0.2158, 0.6118, 0.2617, 0.1503, 0.1638, 0.1734, 0.1146, 0.2282, 0.1265, 0.2187, 0.1843, 0.6208, 0.2153, 0.6156, 0.2096, 0.6243, 0.1538, 0.6871, 0.1579, 0.6945, 0.2183, 0.2187, 0.1843, 0.2282, 0.1265, 0.277, 0.1485, 0.2745, 0.2075, 0.6345, 0.09444, 0.6407, 0.06507, 0.6698, 0.06356, 0.6764, 0.09905, 0.2282, 0.1265, 0.2368, 0.07887, 0.2688, 0.09009, 0.277, 0.1485, 0.6002, 0.1477, 0.6138, 0.09135, 0.6345, 0.09444, 0.6243, 0.1538, 0.1734, 0.1146, 0.1983, 0.06974, 0.2368, 0.07887, 0.2282, 0.1265, 0.6243, 0.1538, 0.6345, 0.09444, 0.6764, 0.09905, 0.6871, 0.1579, 0.2221, 0.04316, 0.2321, 0.03254, 0.2508, 0.04406, 0.2452, 0.05465, 0.2368, 0.07887, 0.2452, 0.05465, 0.2679, 0.0652, 0.2688, 0.09009, 0.6138, 0.09135, 0.6224, 0.06683, 0.6407, 0.06507, 0.6345, 0.09444, 0.1983, 0.06974, 0.2221, 0.04316, 0.2452, 0.05465, 0.2368, 0.07887, 0.6198, 0.613, 0.6226, 0.6594, 0.5873, 0.6555, 0.5751, 0.6028, 0.1058, 0.5226, 0.09013, 0.5682, 0.05323, 0.5584, 0.05134, 0.5107, 0.6118, 0.5657, 0.6198, 0.613, 0.5751, 0.6028, 0.5677, 0.5562, 0.1554, 0.542, 0.1348, 0.5859, 0.09013, 0.5682, 0.1058, 0.5226, 0.09013, 0.5682, 0.08219, 0.6245, 0.05143, 0.6163, 0.05323, 0.5584, 0.6719, 0.6173, 0.6726, 0.6614, 0.6226, 0.6594, 0.6198, 0.613, 0.1348, 0.5859, 0.1165, 0.6366, 0.08219, 0.6245, 0.09013, 0.5682, 0.6813, 0.7564, 0.6971, 0.8144, 0.6637, 0.8091, 0.6478, 0.7526, 0.1165, 0.6366, 0.1164, 0.7288, 0.08308, 0.7223, 0.08219, 0.6245, 0.6226, 0.6594, 0.6478, 0.7526, 0.6224, 0.7456, 0.5873, 0.6555, 0.08219, 0.6245, 0.08308, 0.7223, 0.06292, 0.7176, 0.05143, 0.6163, 0.6726, 0.6614, 0.6813, 0.7564, 0.6478, 0.7526, 0.6226, 0.6594, 0.1164, 0.7288, 0.1295, 0.7985, 0.1156, 0.805, 0.08308, 0.7223, 0.6478, 0.7526, 0.6637, 0.8091, 0.6498, 0.8114, 0.6224, 0.7456, 0.08308, 0.7223, 0.1156, 0.805, 0.09916, 0.7986, 0.06292, 0.7176, 0.1749, 0.5022, 0.1554, 0.542, 0.1058, 0.5226, 0.1202, 0.481, 0.6048, 0.5228, 0.6118, 0.5657, 0.5677, 0.5562, 0.5601, 0.5139, 0.1202, 0.481, 0.1058, 0.5226, 0.05134, 0.5107, 0.04608, 0.4649, 0.6771, 0.5308, 0.6734, 0.5689, 0.6118, 0.5657, 0.6048, 0.5228, 0.6407, 0.06507, 0.6458, 0.05243, 0.6688, 0.05113, 0.6698, 0.06356, 0.2452, 0.05465, 0.2508, 0.04406, 0.269, 0.05099, 0.2679, 0.0652, 0.6224, 0.06683, 0.6249, 0.05262, 0.6458, 0.05243, 0.6407, 0.06507, 0.9349, 0.6375, 0.928, 0.6263, 0.9749, 0.5266, 0.97, 0.6425, 0.1295, 0.7985, 0.2221, 0.8761, 0.2115, 0.8757, 0.1156, 0.805, 0.97, 0.6425, 0.9749, 0.5266, 0.9854, 0.5337, 0.9854, 0.6445, 0.1156, 0.805, 0.2115, 0.8757, 0.1173, 0.8342, 0.09916, 0.7986, 0.9503, 0.2802, 0.969, 0.2996, 0.9473, 0.4275, 0.9243, 0.362, 0.2221, 0.8761, 0.2575, 0.9395, 0.2465, 0.9365, 0.2115, 0.8757, 0.9749, 0.5266, 0.9646, 0.4759, 0.979, 0.4817, 0.9854, 0.5337, 0.2115, 0.8757, 0.2465, 0.9365, 0.1289, 0.8493, 0.1173, 0.8342, 0.2321, 0.03254, 0.2479, 0.01766, 0.2613, 0.02471, 0.2508, 0.04406, 0.6458, 0.05243, 0.6544, 0.02888, 0.6654, 0.02595, 0.6688, 0.05113, 0.2508, 0.04406, 0.2613, 0.02471, 0.2719, 0.02881, 0.269, 0.05099, 0.6249, 0.05262, 0.6353, 0.03008, 0.6544, 0.02888, 0.6458, 0.05243, 0.6544, 0.02888, 0.655, 0.01094, 0.6637, 0.007283, 0.6654, 0.02595, 0.2613, 0.02471, 0.2662, 0.00718, 0.2752, 0.01026, 0.2719, 0.02881, 0.6353, 0.03008, 0.6401, 0.01117, 0.655, 0.01094, 0.6544, 0.02888, 0.2479, 0.01766, 0.2589, 0.003207, 0.2662, 0.00718, 0.2613, 0.02471, 0.655, 0.01094, 0.6536, 0.0009063, 0.6598, 0.0, 0.6637, 0.007283, 0.2662, 0.00718, 0.2724, 0.0, 0.2762, 0.0003021, 0.2752, 0.01026, 0.6401, 0.01117, 0.6484, 0.001047, 0.6536, 0.0009063, 0.655, 0.01094, 0.5587, 0.8354, 0.5595, 0.8276, 0.5664, 0.8265, 0.5692, 0.8361, 0.5664, 0.8265, 0.5595, 0.8276, 0.5626, 0.815, 0.5692, 0.8176, 0.569, 0.824, 0.04655, 0.4068, 0.006735, 0.4089, 0.004489, 0.4037, 0.03744, 0.3654, 0.08165, 0.3258, 0.1044, 0.264, 0.1906, 0.2947, 0.1706, 0.3599, 0.08801, 0.342, 0.08801, 0.342, 0.1706, 0.3599, 0.133, 0.4486, 0.05934, 0.4375, 0.001365, 0.4082, 0.0005853, 0.4033, 0.004489, 0.4037, 0.006735, 0.4089, 0.0005853, 0.4033, 0.0, 0.3996, 0.004489, 0.4037, 0.002006, 0.4117, 0.001365, 0.4082, 0.006735, 0.4089, 0.05934, 0.4375, 0.04655, 0.4068, 0.03744, 0.3654, 0.08801, 0.342, 0.04366, 0.4458, 0.03047, 0.4158, 0.04655, 0.4068, 0.05934, 0.4375, 0.08801, 0.342, 0.03744, 0.3654, 0.02604, 0.3642, 0.08165, 0.3258, 0.969, 0.2996, 0.9845, 0.2984, 0.9845, 0.4691, 0.9845, 0.4759, 0.9473, 0.4275, 0.2575, 0.9395, 0.277, 0.999, 0.2714, 0.9999, 0.2465, 0.9365, 0.8318, 0.8088, 0.8318, 0.8655, 0.827, 0.8641, 0.8194, 0.8091, 0.2465, 0.9365, 0.2714, 0.9999, 0.1354, 0.8629, 0.1289, 0.8493, 0.5675, 0.2915, 0.5739, 0.2526, 0.6118, 0.2617, 0.6122, 0.3006, 0.1969, 0.2707, 0.2069, 0.2311, 0.2684, 0.2531, 0.264, 0.2917, 0.6259, 0.3, 0.6255, 0.2611, 0.6958, 0.2732, 0.6971, 0.3007, 0.1133, 0.2427, 0.129, 0.2093, 0.2069, 0.2311, 0.1969, 0.2707, 0.1044, 0.264, 0.1133, 0.2427, 0.1969, 0.2707, 0.1906, 0.2947, 0.1906, 0.2947, 0.1969, 0.2707, 0.264, 0.2917, 0.2601, 0.3154, 0.5642, 0.3156, 0.5675, 0.2915, 0.6122, 0.3006, 0.6212, 0.306, 0.6108, 0.3251, 0.9789, 0.09985, 0.9969, 0.1756, 0.9842, 0.178, 0.951, 0.09058, 0.9206, 0.7404, 0.8675, 0.8373, 0.8538, 0.8492, 0.8848, 0.7548, 0.951, 0.09058, 0.9842, 0.178, 0.9704, 0.1664, 0.9156, 0.07454, 0.8848, 0.7548, 0.8538, 0.8492, 0.8409, 0.8472, 0.8574, 0.7673, 0.9884, 0.7473, 0.9959, 0.8312, 0.9949, 0.8303, 0.9844, 0.7437, 1.0, 0.3518, 0.9887, 0.4279, 0.9876, 0.4281, 0.9957, 0.3524, 0.9844, 0.7437, 0.9949, 0.8303, 0.994, 0.8307, 0.9807, 0.7453, 0.9957, 0.3524, 0.9876, 0.4281, 0.9864, 0.4283, 0.9911, 0.3534, 0.9925, 0.2813, 0.9957, 0.3524, 0.9911, 0.3534, 0.9845, 0.2831, 0.9891, 0.6612, 0.9844, 0.7437, 0.9807, 0.7453, 0.9825, 0.664, 1.0, 0.2802, 1.0, 0.3518, 0.9957, 0.3524, 0.9925, 0.2813, 0.9959, 0.6675, 0.9884, 0.7473, 0.9844, 0.7437, 0.9891, 0.6612, 0.8771, 0.682, 0.8848, 0.7548, 0.8574, 0.7673, 0.8407, 0.701, 0.9602, 0.02044, 0.951, 0.09058, 0.9156, 0.07454, 0.9164, 0.0, 0.9206, 0.6612, 0.9206, 0.7404, 0.8848, 0.7548, 0.8771, 0.682, 0.9969, 0.03808, 0.9789, 0.09985, 0.951, 0.09058, 0.9602, 0.02044, 0.9106, 0.0, 0.9156, 0.0008947, 0.9131, 0.007665, 0.9072, 0.003474, 0.6918, 0.3922, 0.6023, 0.3878, 0.6108, 0.3251, 0.6212, 0.306, 0.6259, 0.3, 0.6971, 0.3007, 0.9072, 0.003474, 0.9131, 0.007665, 0.8489, 0.1763, 0.8407, 0.1794, 0.9136, 0.2759, 0.9072, 0.2769, 0.8407, 0.1794, 0.8489, 0.1763, 0.9807, 0.667, 0.9751, 0.6687, 0.9807, 0.6612, 0.5697, 0.8424, 0.5692, 0.8263, 0.5693, 0.8153, 0.57, 0.8144, 0.5714, 0.8152, 0.5713, 0.8262, 0.5714, 0.8423, 0.5704, 0.8433, 0.8152, 0.9017, 0.8161, 0.9006, 0.8171, 0.9015, 0.8177, 0.9183, 0.8194, 0.9284, 0.8181, 0.9293, 0.8172, 0.9286, 0.8159, 0.9183])
me_cylinder.materials.append(mat_material)
me_cylinder.use_remesh_fix_poles = True
me_cylinder.use_remesh_preserve_attributes = False
me_cylinder.use_mirror_vertex_groups = False
me_cylinder.update()
arm_armature_001 = bpy.data.armatures.new('Armature.001')  # bones are not reproduced

# ---- objects
ob_light = bpy.data.objects.new('Light', light_light)
ob_camera = bpy.data.objects.new('Camera', cam_camera)
ob_empty = bpy.data.objects.new('Empty', None)
ob_plane = bpy.data.objects.new('Plane', me_plane)
ob_cylinder = bpy.data.objects.new('Cylinder', me_cylinder)
ob_empty_001 = bpy.data.objects.new('Empty.001', None)
ob_empty_002 = bpy.data.objects.new('Empty.002', None)
ob_empty_003 = bpy.data.objects.new('Empty.003', None)
ob_armature = bpy.data.objects.new('Armature', arm_armature_001)

# ---- transforms, parenting, visibility, modifiers, constraints
ob_light.location = (4.076, 1.005, 5.904)
ob_light.rotation_euler = (0.6503, 0.05522, 1.866)
ob_light.lock_rotations_4d = False
ob_light.empty_display_type = 'ARROWS'
ob_light.color = (0.0, 0.0, 0.0, 0.0)
ob_light.lineart.crease_threshold = 0.0
ob_camera.location = (4.291, 0.2168, -1.066)
ob_camera.rotation_euler = (1.719, 3.142, 1.417)
ob_camera.scale = (1.0, 1.0, 1.0)
ob_camera.lock_rotations_4d = False
ob_camera.empty_display_type = 'ARROWS'
ob_camera.color = (0.0, 0.0, 0.0, 0.0)
ob_camera.display_type = 'WIRE'
ob_camera.lineart.crease_threshold = 0.0
ob_empty.location = (-0.4729, -0.07254, 0.0006424)
ob_empty.rotation_euler = (3.142, -0.0007381, 3.144)
ob_empty.empty_display_type = 'IMAGE'
ob_empty.empty_display_size = 5.47
ob_empty.empty_image_offset = (-0.543, -0.457)
ob_empty.lineart.crease_threshold = 0.0
ob_plane.location = (0.0, 0.0, 0.0)
ob_plane.lineart.crease_threshold = 0.0
_m = ob_plane.modifiers.new('Mirror', 'MIRROR')
_m.use_axis = (False, False, True)
_m.use_clip = True
ob_cylinder.parent = ob_armature
ob_cylinder.matrix_parent_inverse = Matrix(((1.0, -0.0, 0.0, -0.02933), (-0.0, 1.0, -0.0, -0.1255), (0.0, -0.0, 1.0, -0.4779), (-0.0, 0.0, -0.0, 1.0)))
ob_cylinder.location = (0.0, 0.0, 0.0)
ob_cylinder.rotation_euler = (0.06048, 1.481, 0.06024)
ob_cylinder.lineart.crease_threshold = 0.0
_vg = ob_cylinder.vertex_groups.new(name='Bone')
for _i, _w in zip([0, 1, 2, 3, 4, 5, 6, 7, 8, 9, 10, 11, 13, 58, 59, 67, 69, 70, 71, 72, 73, 75, 94, 95, 96, 97, 99, 100, 101, 102, 103, 104, 105, 106, 107, 108, 109, 110, 112, 113, 187, 188, 205, 206, 207, 209, 210, 211, 212, 213, 214, 215, 217], [0.03598, 0.1067, 0.02116, 0.08861, 0.02627, 0.09511, 0.7248, 0.7154, 0.7383, 0.3838, 0.7227, 0.3007, 0.04014, 0.004622, 0.063, 0.1869, 0.07607, 0.01895, 0.6179, 0.211, 0.06662, 0.04942, 0.04473, 0.1131, 0.02567, 0.08968, 0.03639, 0.1018, 0.03279, 0.101, 0.6496, 0.6142, 0.6986, 0.679, 0.3572, 0.5551, 0.5687, 0.2909, 0.01462, 0.05356, 0.1155, 0.06245, 0.1131, 0.2113, 0.02829, 0.06233, 0.5207, 0.04922, 0.3105, 0.09268, 0.2287, 0.08241, 0.07611]): _vg.add([_i], _w, 'REPLACE')
_vg = ob_cylinder.vertex_groups.new(name='Bone.001')
for _i, _w in zip([9, 10, 12, 13, 14, 15, 16, 17, 67, 69, 71, 72, 74, 76, 107, 108, 109, 111, 112, 113, 114, 115, 116, 117, 118, 119, 120, 123, 205, 206, 209, 210, 212, 214, 216, 218], [0.04278, 0.09424, 0.4539, 0.7101, 0.1457, 0.1006, 0.1288, 0.06063, 0.6319, 0.1497, 0.204, 0.06297, 0.2781, 0.2054, 0.0569, 0.1085, 0.1456, 0.3632, 0.6753, 0.7106, 0.01595, 0.05832, 0.0935, 0.134, 0.1581, 0.001267, 0.04819, 0.02068, 0.6029, 0.6266, 0.1222, 0.2691, 0.2122, 0.07769, 0.1139, 0.08334]): _vg.add([_i], _w, 'REPLACE')
_vg = ob_cylinder.vertex_groups.new(name='Bone.002')
for _i, _w in zip([12, 13, 14, 15, 16, 17, 18, 19, 20, 21, 22, 23, 39, 40, 41, 49, 50, 51, 52, 53, 54, 55, 56, 57, 67, 69, 74, 76, 111, 112, 113, 114, 115, 116, 117, 118, 119, 120, 121, 122, 123, 124, 125, 126, 127, 128, 129, 130, 156, 157, 158, 159, 160, 171, 172, 173, 174, 175, 176, 177, 178, 179, 180, 181, 182, 183, 184, 185, 205, 206, 207, 209, 210, 216, 218], [0.1654, 0.1757, 0.1133, 0.8152, 0.8425, 0.7953, 0.9776, 0.9728, 0.978, 0.9944, 0.9918, 0.9958, 0.9979, 0.9966, 0.9987, 0.9996, 0.9993, 0.9999, 0.9999, 0.9998, 1.0, 0.9999, 0.9999, 1.0, 0.04886, 0.01707, 0.1018, 0.1501, 0.1668, 0.1865, 0.1944, 0.175, 0.1011, 0.795, 0.8281, 0.8163, 0.7663, 0.7754, 0.969, 0.9671, 0.9576, 0.9619, 0.9704, 0.9904, 0.9892, 0.9902, 0.9944, 0.9929, 0.9958, 0.9951, 0.9958, 0.998, 0.9973, 0.999, 0.9989, 0.9991, 0.9999, 0.9996, 0.9997, 0.9997, 0.9998, 1.0, 0.9999, 0.9999, 0.9999, 0.9999, 1.0, 0.9999, 0.05512, 0.06099, 0.02034, 0.01466, 0.001893, 0.09736, 0.1373]): _vg.add([_i], _w, 'REPLACE')
_vg = ob_cylinder.vertex_groups.new(name='Bone.012')
for _i, _w in zip([14, 17, 74, 76, 103, 104, 105, 106, 107, 108, 109, 110, 111, 112, 114, 115, 116, 117, 119, 120, 205, 206, 207, 208, 209, 210, 211, 212, 213, 214, 215, 216, 217, 218, 219, 228, 232, 234, 235], [0.06246, 0.005919, 0.02326, 0.04721, 0.1353, 0.06231, 0.06135, 0.1335, 0.4699, 0.222, 0.03133, 0.5866, 0.4276, 0.09455, 0.587, 0.7677, 0.09916, 0.004244, 0.1467, 0.1574, 0.2011, 0.02466, 0.5666, 0.9752, 0.7586, 0.04313, 0.8344, 0.3921, 0.3029, 0.6012, 0.8156, 0.7364, 0.8159, 0.7452, 0.9784, 0.07405, 0.07319, 0.08479, 0.0007839]): _vg.add([_i], _w, 'REPLACE')
_vg = ob_cylinder.vertex_groups.new(name='Bone.013')
for _i, _w in zip([115, 211, 215, 216, 217, 220, 224, 226, 228, 229, 230, 231, 232, 233, 234, 235], [0.05407, 0.03087, 0.002289, 0.02412, 0.006575, 0.05366, 0.05956, 0.06334, 0.9547, 0.9971, 0.387, 0.9737, 0.9654, 0.3521, 0.9656, 0.343]): _vg.add([_i], _w, 'REPLACE')
_vg = ob_cylinder.vertex_groups.new(name='Bone.014')
for _i, _w in zip([211, 217, 220, 221, 222, 223, 224, 225, 226, 227, 230, 233, 235], [0.001349, 0.008913, 0.9468, 1.058, 1.053, 1.054, 0.9395, 1.053, 0.9358, 1.045, 0.5868, 0.6242, 0.6262]): _vg.add([_i], _w, 'REPLACE')
_vg = ob_cylinder.vertex_groups.new(name='Bone.015')
for _i, _w in zip([6, 7, 8, 9, 10, 11, 12, 13, 14, 15, 17, 67, 68, 69, 70, 71, 72, 73, 74, 75, 76, 77, 86, 88, 89, 90, 91, 92, 93, 105, 110, 114, 119, 207, 211, 213, 215], [0.1128, 0.003774, 0.1156, 0.4917, 0.08896, 0.6193, 0.3179, 0.05609, 0.6093, 0.06397, 0.1091, 0.1058, 0.9311, 0.7152, 0.8902, 0.107, 0.6721, 0.8756, 0.5285, 0.8842, 0.5625, 0.9223, 0.042, 0.01842, 0.06279, 0.02477, 0.03607, 0.04828, 0.03654, 0.09195, 0.0009941, 0.1769, 0.05366, 0.3303, 0.02467, 0.5546, 0.02182]): _vg.add([_i], _w, 'REPLACE')
_vg = ob_cylinder.vertex_groups.new(name='Bone.016')
for _i, _w in zip([14, 74, 78, 82, 84, 86, 87, 88, 89, 90, 91, 92, 93], [0.02567, 0.02524, 0.01291, 0.007788, 0.01752, 0.446, 0.03095, 0.06015, 0.4939, 0.4088, 0.1359, 0.4338, 0.09312]): _vg.add([_i], _w, 'REPLACE')
_vg = ob_cylinder.vertex_groups.new(name='Bone.017')
for _i, _w in zip([70, 75, 77, 78, 79, 80, 81, 82, 83, 84, 85, 86, 87, 88, 89, 90, 91, 92, 93], [0.01501, 0.03036, 0.005942, 0.963, 1.032, 1.02, 1.019, 0.9661, 1.018, 0.9606, 1.03, 0.4982, 0.9412, 0.9032, 0.4374, 0.5402, 0.8181, 0.5009, 0.8603]): _vg.add([_i], _w, 'REPLACE')
_vg = ob_cylinder.vertex_groups.new(name='Bone.003')
for _i, _w in zip([0, 1, 2, 3, 4, 5, 6, 7, 8, 9, 11, 24, 25, 26, 28, 36, 37, 38, 58, 63, 94, 95, 96, 97, 98, 99, 100, 101, 102, 103, 104, 105, 106, 107, 108, 110, 131, 132, 133, 134, 135, 137, 138, 151, 152, 153, 154, 155, 186, 189, 196, 199, 214], [0.832, 0.8144, 0.8163, 0.7622, 0.7611, 0.8183, 0.1047, 0.09965, 0.1135, 0.02146, 0.01258, 0.1497, 0.208, 0.07058, 0.03234, 0.2856, 0.7439, 0.6927, 0.3205, 0.1207, 0.81, 0.7807, 0.7943, 0.7247, 0.5413, 0.6712, 0.7754, 0.7405, 0.7921, 0.1266, 0.1176, 0.1227, 0.1347, 0.04798, 0.01421, 0.03006, 0.1217, 0.1937, 0.2101, 0.06032, 0.05398, 0.02052, 0.03993, 0.2627, 0.2576, 0.6884, 0.7419, 0.6964, 0.3037, 0.3357, 0.08604, 0.1147, 0.006831]): _vg.add([_i], _w, 'REPLACE')
_vg = ob_cylinder.vertex_groups.new(name='Bone.004')
for _i, _w in zip([0, 1, 2, 4, 5, 24, 25, 26, 27, 28, 29, 30, 31, 36, 37, 38, 94, 95, 96, 97, 98, 99, 100, 101, 102, 131, 132, 133, 134, 135, 136, 137, 138, 139, 140, 141, 142, 143, 151, 152, 153, 154, 155, 186, 189], [0.09744, 0.02146, 0.06735, 0.1872, 0.06161, 0.8304, 0.767, 0.9093, 0.9026, 0.9027, 0.9181, 0.05593, 0.07684, 0.6935, 0.2079, 0.2799, 0.1059, 0.03972, 0.0725, 0.007602, 0.06511, 0.2717, 0.09585, 0.2006, 0.07249, 0.8648, 0.7837, 0.7571, 0.9131, 0.9336, 0.9358, 0.9173, 0.9062, 0.8956, 0.9557, 0.01933, 0.07295, 0.09699, 0.7177, 0.717, 0.2002, 0.2074, 0.2759, 0.00145, 0.01921]): _vg.add([_i], _w, 'REPLACE')
_vg = ob_cylinder.vertex_groups.new(name='Bone.005')
for _i, _w in zip([27, 28, 29, 30, 31, 32, 33, 136, 137, 138, 139, 140, 141, 142, 143, 144, 145, 146, 148], [0.06973, 0.05316, 0.06544, 0.9028, 0.8937, 0.9135, 0.03131, 0.04558, 0.04007, 0.04017, 0.07683, 0.02445, 0.9484, 0.9034, 0.9092, 0.2826, 0.9841, 0.01412, 0.04837]): _vg.add([_i], _w, 'REPLACE')
_vg = ob_cylinder.vertex_groups.new(name='Bone.006')
for _i, _w in zip([30, 31, 32, 33, 34, 35, 43, 44, 144, 146, 147, 148, 149, 150, 161, 162, 163, 164, 169, 202, 203], [0.02608, 0.004938, 0.06919, 0.8966, 0.8736, 0.9471, 0.01472, 0.19, 0.698, 0.9262, 0.8988, 0.9029, 0.8237, 0.9728, 0.02174, 0.03037, 0.06438, 0.3886, 0.1576, 0.01711, 0.05328]): _vg.add([_i], _w, 'REPLACE')
_vg = ob_cylinder.vertex_groups.new(name='Bone.007')
_vg = ob_cylinder.vertex_groups.new(name='Bone.010')
for _i, _w in zip([33, 34, 35, 42, 43, 44, 45, 146, 147, 148, 149, 161, 162, 163, 164, 165, 168, 169, 202, 203], [0.03891, 0.1012, 0.002886, 0.06008, 0.08192, 0.7642, 0.06553, 0.009208, 0.08362, 0.04001, 0.1593, 0.0594, 0.08554, 0.9283, 0.5162, 0.05743, 0.946, 0.7523, 0.9007, 0.8519]): _vg.add([_i], _w, 'REPLACE')
_vg = ob_cylinder.vertex_groups.new(name='Bone.008')
for _i, _w in zip([2, 3, 6, 7, 10, 58, 59, 62, 63, 71, 96, 97, 98, 103, 104, 108, 109, 153, 186, 187, 188, 189, 196, 197, 199, 206, 210, 212], [0.0288, 0.0664, 0.008204, 0.1184, 0.04685, 0.2775, 0.8286, 0.0534, 0.122, 0.008571, 0.04453, 0.08374, 0.1732, 0.03575, 0.151, 0.05415, 0.1792, 0.04328, 0.2996, 0.7227, 0.8209, 0.2785, 0.08589, 0.05186, 0.1286, 0.0242, 0.09872, 0.01775]): _vg.add([_i], _w, 'REPLACE')
_vg = ob_cylinder.vertex_groups.new(name='Bone.009')
for _i, _w in zip([2, 3, 58, 59, 60, 61, 62, 63, 96, 97, 98, 109, 153, 186, 187, 188, 189, 190, 191, 192, 193, 194, 195, 196, 197, 198, 199], [0.0247, 0.05241, 0.3477, 0.07861, 0.9836, 0.9902, 0.9401, 0.7354, 0.03233, 0.05877, 0.2024, 0.00744, 0.05328, 0.3423, 0.1106, 0.08222, 0.3302, 0.9871, 0.9919, 0.9834, 0.9958, 0.9901, 0.9832, 0.8126, 0.9415, 1.008, 0.7349]): _vg.add([_i], _w, 'REPLACE')
_vg = ob_cylinder.vertex_groups.new(name='Bone.011')
for _i, _w in zip([161, 162, 164, 165, 166, 167, 169, 170, 200, 201, 202, 203, 204, 236], [0.9026, 0.8713, 0.06615, 0.9173, 0.989, 0.9775, 0.04539, 0.9878, 1.084, 1.083, 0.01612, 0.04669, 1.097, 1.066]): _vg.add([_i], _w, 'REPLACE')
_vg = ob_cylinder.vertex_groups.new(name='Bone.018')
for _i, _w in zip([42, 43, 44, 45, 46, 47, 48, 64, 65, 66, 164, 169, 202, 203, 237, 238], [0.914, 0.883, 0.008853, 0.9269, 0.9947, 0.9849, 0.993, 1.069, 1.074, 1.07, 0.004888, 0.03347, 0.01482, 0.04235, 1.059, 1.068]): _vg.add([_i], _w, 'REPLACE')
_m = ob_cylinder.modifiers.new('Armature', 'ARMATURE')
_m.object = ob_armature
ob_empty_001.location = (0.1851, -0.1472, -0.00402)
ob_empty_001.rotation_euler = (1.577, -0.008402, 9.424)
ob_empty_001.empty_display_type = 'IMAGE'
ob_empty_001.empty_display_size = 7.105
ob_empty_001.empty_image_offset = (-0.4586, -0.504)
ob_empty_001.lineart.crease_threshold = 0.0
ob_empty_002.location = (-6.796, -8.742, -0.2704)
ob_empty_002.rotation_euler = (0.001629, -0.001148, 0.002327)
ob_empty_002.scale = (-0.856, 1.0, 1.0)
ob_empty_002.empty_display_type = 'IMAGE'
ob_empty_002.empty_display_size = 15.83
ob_empty_002.empty_image_offset = (-0.8212, -0.1579)
ob_empty_002.lineart.crease_threshold = 0.0
ob_empty_003.location = (0.0, 0.0, 0.0)
ob_empty_003.rotation_euler = (-1.569, -1.263e-17, 3.594e-19)
ob_empty_003.empty_display_type = 'IMAGE'
ob_empty_003.empty_display_size = 5.0
ob_empty_003.lineart.crease_threshold = 0.0
ob_armature.location = (0.02933, 0.1255, 0.4779)
ob_armature.show_in_front = True
ob_armature.lineart.crease_threshold = 0.0

# ---- collection membership
col_collection.objects.link(ob_light)
col_collection.objects.link(ob_camera)
col_collection.objects.link(ob_empty)
col_collection.objects.link(ob_plane)
col_collection.objects.link(ob_cylinder)
col_collection.objects.link(ob_empty_001)
col_collection.objects.link(ob_empty_002)
col_collection.objects.link(ob_empty_003)
col_collection.objects.link(ob_armature)

# ---- scene / render settings (as saved in the file)
scene.camera = ob_camera
scene.frame_start = 1; scene.frame_end = 41; scene.frame_set(6)
scene.render.engine = 'BLENDER_EEVEE_NEXT'
scene.cycles.use_denoising = False
scene.cycles.samples = 128
scene.cycles.sampling_pattern = 'TABULATED_SOBOL'
scene.cycles.use_adaptive_sampling = False
scene.cycles.use_light_tree = False
scene.view_settings.view_transform = 'Filmic'
bpy.context.view_layer.update()
